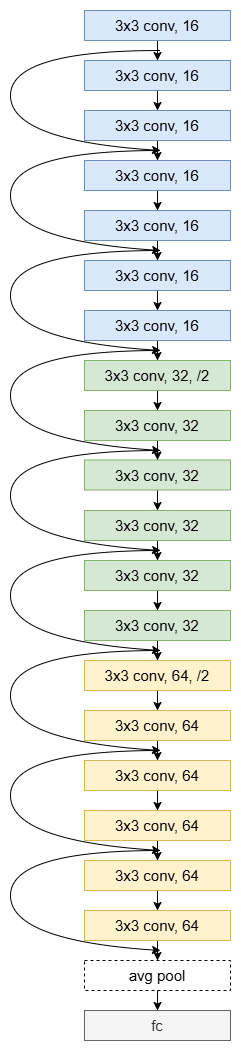

The diagram above was exported from draw.io. Its source (the exported page's mxGraphModel, read from the mxfile embedded in the PNG):
<mxGraphModel dx="946" dy="703" grid="1" gridSize="10" guides="1" tooltips="1" connect="1" arrows="1" fold="1" page="1" pageScale="1" pageWidth="827" pageHeight="1169" math="0" shadow="0">
  <root>
    <mxCell id="0" />
    <mxCell id="1" parent="0" />
    <mxCell id="OrtxxRHS-KgCyIIGw1So-3" value="" style="edgeStyle=orthogonalEdgeStyle;rounded=0;orthogonalLoop=1;jettySize=auto;html=1;" edge="1" parent="1" source="OrtxxRHS-KgCyIIGw1So-1" target="OrtxxRHS-KgCyIIGw1So-2">
      <mxGeometry relative="1" as="geometry" />
    </mxCell>
    <mxCell id="OrtxxRHS-KgCyIIGw1So-1" value="&lt;font style=&quot;font-size: 15px;&quot;&gt;3x3 conv, 16&lt;/font&gt;" style="rounded=0;whiteSpace=wrap;html=1;fillColor=#dae8fc;strokeColor=#6c8ebf;" vertex="1" parent="1">
      <mxGeometry x="414" y="120" width="146" height="30" as="geometry" />
    </mxCell>
    <mxCell id="OrtxxRHS-KgCyIIGw1So-5" value="" style="edgeStyle=orthogonalEdgeStyle;rounded=0;orthogonalLoop=1;jettySize=auto;html=1;" edge="1" parent="1" source="OrtxxRHS-KgCyIIGw1So-2" target="OrtxxRHS-KgCyIIGw1So-4">
      <mxGeometry relative="1" as="geometry" />
    </mxCell>
    <mxCell id="OrtxxRHS-KgCyIIGw1So-2" value="&lt;font style=&quot;font-size: 15px;&quot;&gt;3x3 conv, 16&lt;/font&gt;" style="rounded=0;whiteSpace=wrap;html=1;fillColor=#dae8fc;strokeColor=#6c8ebf;" vertex="1" parent="1">
      <mxGeometry x="414" y="170" width="146" height="30" as="geometry" />
    </mxCell>
    <mxCell id="OrtxxRHS-KgCyIIGw1So-7" value="" style="edgeStyle=orthogonalEdgeStyle;rounded=0;orthogonalLoop=1;jettySize=auto;html=1;" edge="1" parent="1" source="OrtxxRHS-KgCyIIGw1So-4" target="OrtxxRHS-KgCyIIGw1So-6">
      <mxGeometry relative="1" as="geometry" />
    </mxCell>
    <mxCell id="OrtxxRHS-KgCyIIGw1So-4" value="&lt;font style=&quot;font-size: 15px;&quot;&gt;3x3 conv, 16&lt;/font&gt;" style="rounded=0;whiteSpace=wrap;html=1;fillColor=#dae8fc;strokeColor=#6c8ebf;" vertex="1" parent="1">
      <mxGeometry x="414" y="220" width="146" height="30" as="geometry" />
    </mxCell>
    <mxCell id="OrtxxRHS-KgCyIIGw1So-9" value="" style="edgeStyle=orthogonalEdgeStyle;rounded=0;orthogonalLoop=1;jettySize=auto;html=1;" edge="1" parent="1" source="OrtxxRHS-KgCyIIGw1So-6" target="OrtxxRHS-KgCyIIGw1So-8">
      <mxGeometry relative="1" as="geometry" />
    </mxCell>
    <mxCell id="OrtxxRHS-KgCyIIGw1So-11" value="" style="edgeStyle=orthogonalEdgeStyle;rounded=0;orthogonalLoop=1;jettySize=auto;html=1;" edge="1" parent="1" source="OrtxxRHS-KgCyIIGw1So-8" target="OrtxxRHS-KgCyIIGw1So-10">
      <mxGeometry relative="1" as="geometry" />
    </mxCell>
    <mxCell id="OrtxxRHS-KgCyIIGw1So-8" value="&lt;font style=&quot;font-size: 15px;&quot;&gt;3x3 conv, 16&lt;/font&gt;" style="rounded=0;whiteSpace=wrap;html=1;fillColor=#dae8fc;strokeColor=#6c8ebf;" vertex="1" parent="1">
      <mxGeometry x="414" y="320" width="146" height="30" as="geometry" />
    </mxCell>
    <mxCell id="OrtxxRHS-KgCyIIGw1So-13" value="" style="edgeStyle=orthogonalEdgeStyle;rounded=0;orthogonalLoop=1;jettySize=auto;html=1;" edge="1" parent="1" source="OrtxxRHS-KgCyIIGw1So-10" target="OrtxxRHS-KgCyIIGw1So-12">
      <mxGeometry relative="1" as="geometry" />
    </mxCell>
    <mxCell id="OrtxxRHS-KgCyIIGw1So-10" value="&lt;font style=&quot;font-size: 15px;&quot;&gt;3x3 conv, 16&lt;/font&gt;" style="rounded=0;whiteSpace=wrap;html=1;fillColor=#dae8fc;strokeColor=#6c8ebf;" vertex="1" parent="1">
      <mxGeometry x="414" y="370" width="146" height="30" as="geometry" />
    </mxCell>
    <mxCell id="OrtxxRHS-KgCyIIGw1So-15" value="" style="edgeStyle=orthogonalEdgeStyle;rounded=0;orthogonalLoop=1;jettySize=auto;html=1;" edge="1" parent="1" source="OrtxxRHS-KgCyIIGw1So-12" target="OrtxxRHS-KgCyIIGw1So-14">
      <mxGeometry relative="1" as="geometry" />
    </mxCell>
    <mxCell id="OrtxxRHS-KgCyIIGw1So-12" value="&lt;font style=&quot;font-size: 15px;&quot;&gt;3x3 conv, 16&lt;/font&gt;" style="rounded=0;whiteSpace=wrap;html=1;fillColor=#dae8fc;strokeColor=#6c8ebf;" vertex="1" parent="1">
      <mxGeometry x="414" y="420" width="146" height="30" as="geometry" />
    </mxCell>
    <mxCell id="OrtxxRHS-KgCyIIGw1So-22" value="" style="edgeStyle=orthogonalEdgeStyle;rounded=0;orthogonalLoop=1;jettySize=auto;html=1;" edge="1" parent="1" source="OrtxxRHS-KgCyIIGw1So-14" target="OrtxxRHS-KgCyIIGw1So-21">
      <mxGeometry relative="1" as="geometry" />
    </mxCell>
    <mxCell id="OrtxxRHS-KgCyIIGw1So-14" value="3x3 conv, 32, /2" style="rounded=0;whiteSpace=wrap;html=1;fillColor=#d5e8d4;strokeColor=#82b366;fontSize=15;" vertex="1" parent="1">
      <mxGeometry x="414" y="470" width="146" height="30" as="geometry" />
    </mxCell>
    <mxCell id="OrtxxRHS-KgCyIIGw1So-6" value="&lt;font style=&quot;font-size: 15px;&quot;&gt;3x3 conv, 16&lt;/font&gt;" style="rounded=0;whiteSpace=wrap;html=1;fillColor=#dae8fc;strokeColor=#6c8ebf;" vertex="1" parent="1">
      <mxGeometry x="414" y="270" width="146" height="30" as="geometry" />
    </mxCell>
    <mxCell id="OrtxxRHS-KgCyIIGw1So-18" value="" style="curved=1;endArrow=none;html=1;rounded=0;startFill=1;endFill=1;startArrow=classic;" edge="1" parent="1">
      <mxGeometry width="50" height="50" relative="1" as="geometry">
        <mxPoint x="490" y="260" as="sourcePoint" />
        <mxPoint x="490" y="160" as="targetPoint" />
        <Array as="points">
          <mxPoint x="340" y="250" />
          <mxPoint x="340" y="160" />
        </Array>
      </mxGeometry>
    </mxCell>
    <mxCell id="OrtxxRHS-KgCyIIGw1So-19" value="" style="curved=1;endArrow=none;html=1;rounded=0;startFill=1;endFill=1;startArrow=classic;" edge="1" parent="1">
      <mxGeometry width="50" height="50" relative="1" as="geometry">
        <mxPoint x="490" y="360" as="sourcePoint" />
        <mxPoint x="490" y="260" as="targetPoint" />
        <Array as="points">
          <mxPoint x="340" y="350" />
          <mxPoint x="340" y="260" />
        </Array>
      </mxGeometry>
    </mxCell>
    <mxCell id="OrtxxRHS-KgCyIIGw1So-20" value="" style="curved=1;endArrow=none;html=1;rounded=0;startFill=1;endFill=1;startArrow=classic;" edge="1" parent="1">
      <mxGeometry width="50" height="50" relative="1" as="geometry">
        <mxPoint x="490" y="460" as="sourcePoint" />
        <mxPoint x="490" y="360" as="targetPoint" />
        <Array as="points">
          <mxPoint x="340" y="450" />
          <mxPoint x="340" y="360" />
        </Array>
      </mxGeometry>
    </mxCell>
    <mxCell id="OrtxxRHS-KgCyIIGw1So-24" value="" style="edgeStyle=orthogonalEdgeStyle;rounded=0;orthogonalLoop=1;jettySize=auto;html=1;" edge="1" parent="1" source="OrtxxRHS-KgCyIIGw1So-21" target="OrtxxRHS-KgCyIIGw1So-23">
      <mxGeometry relative="1" as="geometry" />
    </mxCell>
    <mxCell id="OrtxxRHS-KgCyIIGw1So-21" value="3x3 conv, 32" style="rounded=0;whiteSpace=wrap;html=1;fillColor=#d5e8d4;strokeColor=#82b366;fontSize=15;" vertex="1" parent="1">
      <mxGeometry x="414" y="520" width="146" height="30" as="geometry" />
    </mxCell>
    <mxCell id="OrtxxRHS-KgCyIIGw1So-26" value="" style="edgeStyle=orthogonalEdgeStyle;rounded=0;orthogonalLoop=1;jettySize=auto;html=1;" edge="1" parent="1" source="OrtxxRHS-KgCyIIGw1So-23" target="OrtxxRHS-KgCyIIGw1So-25">
      <mxGeometry relative="1" as="geometry" />
    </mxCell>
    <mxCell id="OrtxxRHS-KgCyIIGw1So-23" value="3x3 conv, 32" style="rounded=0;whiteSpace=wrap;html=1;fillColor=#d5e8d4;strokeColor=#82b366;fontSize=15;" vertex="1" parent="1">
      <mxGeometry x="414" y="569.5" width="146" height="30" as="geometry" />
    </mxCell>
    <mxCell id="OrtxxRHS-KgCyIIGw1So-28" value="" style="edgeStyle=orthogonalEdgeStyle;rounded=0;orthogonalLoop=1;jettySize=auto;html=1;" edge="1" parent="1" source="OrtxxRHS-KgCyIIGw1So-25" target="OrtxxRHS-KgCyIIGw1So-27">
      <mxGeometry relative="1" as="geometry" />
    </mxCell>
    <mxCell id="OrtxxRHS-KgCyIIGw1So-25" value="3x3 conv, 32" style="rounded=0;whiteSpace=wrap;html=1;fillColor=#d5e8d4;strokeColor=#82b366;fontSize=15;" vertex="1" parent="1">
      <mxGeometry x="414" y="620" width="146" height="30" as="geometry" />
    </mxCell>
    <mxCell id="OrtxxRHS-KgCyIIGw1So-30" value="" style="edgeStyle=orthogonalEdgeStyle;rounded=0;orthogonalLoop=1;jettySize=auto;html=1;" edge="1" parent="1" source="OrtxxRHS-KgCyIIGw1So-27" target="OrtxxRHS-KgCyIIGw1So-29">
      <mxGeometry relative="1" as="geometry" />
    </mxCell>
    <mxCell id="OrtxxRHS-KgCyIIGw1So-27" value="3x3 conv, 32" style="rounded=0;whiteSpace=wrap;html=1;fillColor=#d5e8d4;strokeColor=#82b366;fontSize=15;" vertex="1" parent="1">
      <mxGeometry x="414" y="670" width="146" height="30" as="geometry" />
    </mxCell>
    <mxCell id="OrtxxRHS-KgCyIIGw1So-35" value="" style="edgeStyle=orthogonalEdgeStyle;rounded=0;orthogonalLoop=1;jettySize=auto;html=1;" edge="1" parent="1" source="OrtxxRHS-KgCyIIGw1So-29" target="OrtxxRHS-KgCyIIGw1So-34">
      <mxGeometry relative="1" as="geometry" />
    </mxCell>
    <mxCell id="OrtxxRHS-KgCyIIGw1So-29" value="3x3 conv, 32" style="rounded=0;whiteSpace=wrap;html=1;fillColor=#d5e8d4;strokeColor=#82b366;fontSize=15;" vertex="1" parent="1">
      <mxGeometry x="414" y="720" width="146" height="30" as="geometry" />
    </mxCell>
    <mxCell id="OrtxxRHS-KgCyIIGw1So-31" value="" style="curved=1;endArrow=none;html=1;rounded=0;startFill=1;endFill=1;startArrow=classic;" edge="1" parent="1">
      <mxGeometry width="50" height="50" relative="1" as="geometry">
        <mxPoint x="490" y="560" as="sourcePoint" />
        <mxPoint x="490" y="460" as="targetPoint" />
        <Array as="points">
          <mxPoint x="340" y="550" />
          <mxPoint x="340" y="460" />
        </Array>
      </mxGeometry>
    </mxCell>
    <mxCell id="OrtxxRHS-KgCyIIGw1So-32" value="" style="curved=1;endArrow=none;html=1;rounded=0;startFill=1;endFill=1;startArrow=classic;" edge="1" parent="1">
      <mxGeometry width="50" height="50" relative="1" as="geometry">
        <mxPoint x="490" y="660" as="sourcePoint" />
        <mxPoint x="490" y="560" as="targetPoint" />
        <Array as="points">
          <mxPoint x="340" y="650" />
          <mxPoint x="340" y="560" />
        </Array>
      </mxGeometry>
    </mxCell>
    <mxCell id="OrtxxRHS-KgCyIIGw1So-33" value="" style="curved=1;endArrow=none;html=1;rounded=0;startFill=1;endFill=1;startArrow=classic;" edge="1" parent="1">
      <mxGeometry width="50" height="50" relative="1" as="geometry">
        <mxPoint x="490" y="760" as="sourcePoint" />
        <mxPoint x="490" y="660" as="targetPoint" />
        <Array as="points">
          <mxPoint x="340" y="750" />
          <mxPoint x="340" y="660" />
        </Array>
      </mxGeometry>
    </mxCell>
    <mxCell id="OrtxxRHS-KgCyIIGw1So-37" value="" style="edgeStyle=orthogonalEdgeStyle;rounded=0;orthogonalLoop=1;jettySize=auto;html=1;" edge="1" parent="1" source="OrtxxRHS-KgCyIIGw1So-34" target="OrtxxRHS-KgCyIIGw1So-36">
      <mxGeometry relative="1" as="geometry" />
    </mxCell>
    <mxCell id="OrtxxRHS-KgCyIIGw1So-34" value="3x3 conv, 64, /2" style="rounded=0;whiteSpace=wrap;html=1;fillColor=#fff2cc;strokeColor=#d6b656;fontSize=15;" vertex="1" parent="1">
      <mxGeometry x="414" y="770" width="146" height="30" as="geometry" />
    </mxCell>
    <mxCell id="OrtxxRHS-KgCyIIGw1So-39" value="" style="edgeStyle=orthogonalEdgeStyle;rounded=0;orthogonalLoop=1;jettySize=auto;html=1;" edge="1" parent="1" source="OrtxxRHS-KgCyIIGw1So-36" target="OrtxxRHS-KgCyIIGw1So-38">
      <mxGeometry relative="1" as="geometry" />
    </mxCell>
    <mxCell id="OrtxxRHS-KgCyIIGw1So-36" value="3x3 conv, 64" style="rounded=0;whiteSpace=wrap;html=1;fillColor=#fff2cc;strokeColor=#d6b656;fontSize=15;" vertex="1" parent="1">
      <mxGeometry x="414" y="820" width="146" height="30" as="geometry" />
    </mxCell>
    <mxCell id="OrtxxRHS-KgCyIIGw1So-41" value="" style="edgeStyle=orthogonalEdgeStyle;rounded=0;orthogonalLoop=1;jettySize=auto;html=1;" edge="1" parent="1" source="OrtxxRHS-KgCyIIGw1So-38" target="OrtxxRHS-KgCyIIGw1So-40">
      <mxGeometry relative="1" as="geometry" />
    </mxCell>
    <mxCell id="OrtxxRHS-KgCyIIGw1So-38" value="3x3 conv, 64" style="rounded=0;whiteSpace=wrap;html=1;fillColor=#fff2cc;strokeColor=#d6b656;fontSize=15;" vertex="1" parent="1">
      <mxGeometry x="414" y="870" width="146" height="30" as="geometry" />
    </mxCell>
    <mxCell id="OrtxxRHS-KgCyIIGw1So-43" value="" style="edgeStyle=orthogonalEdgeStyle;rounded=0;orthogonalLoop=1;jettySize=auto;html=1;" edge="1" parent="1" source="OrtxxRHS-KgCyIIGw1So-40" target="OrtxxRHS-KgCyIIGw1So-42">
      <mxGeometry relative="1" as="geometry" />
    </mxCell>
    <mxCell id="OrtxxRHS-KgCyIIGw1So-40" value="3x3 conv, 64" style="rounded=0;whiteSpace=wrap;html=1;fillColor=#fff2cc;strokeColor=#d6b656;fontSize=15;" vertex="1" parent="1">
      <mxGeometry x="414" y="920" width="146" height="30" as="geometry" />
    </mxCell>
    <mxCell id="OrtxxRHS-KgCyIIGw1So-45" value="" style="edgeStyle=orthogonalEdgeStyle;rounded=0;orthogonalLoop=1;jettySize=auto;html=1;" edge="1" parent="1" source="OrtxxRHS-KgCyIIGw1So-42" target="OrtxxRHS-KgCyIIGw1So-44">
      <mxGeometry relative="1" as="geometry" />
    </mxCell>
    <mxCell id="OrtxxRHS-KgCyIIGw1So-42" value="3x3 conv, 64" style="rounded=0;whiteSpace=wrap;html=1;fillColor=#fff2cc;strokeColor=#d6b656;fontSize=15;" vertex="1" parent="1">
      <mxGeometry x="414" y="970" width="146" height="30" as="geometry" />
    </mxCell>
    <mxCell id="OrtxxRHS-KgCyIIGw1So-50" value="" style="edgeStyle=orthogonalEdgeStyle;rounded=0;orthogonalLoop=1;jettySize=auto;html=1;" edge="1" parent="1" source="OrtxxRHS-KgCyIIGw1So-44" target="OrtxxRHS-KgCyIIGw1So-49">
      <mxGeometry relative="1" as="geometry" />
    </mxCell>
    <mxCell id="OrtxxRHS-KgCyIIGw1So-44" value="3x3 conv, 64" style="rounded=0;whiteSpace=wrap;html=1;fillColor=#fff2cc;strokeColor=#d6b656;fontSize=15;" vertex="1" parent="1">
      <mxGeometry x="414" y="1020" width="146" height="30" as="geometry" />
    </mxCell>
    <mxCell id="OrtxxRHS-KgCyIIGw1So-46" value="" style="curved=1;endArrow=none;html=1;rounded=0;startFill=1;endFill=1;startArrow=classic;" edge="1" parent="1">
      <mxGeometry width="50" height="50" relative="1" as="geometry">
        <mxPoint x="490" y="860" as="sourcePoint" />
        <mxPoint x="490" y="760" as="targetPoint" />
        <Array as="points">
          <mxPoint x="340" y="850" />
          <mxPoint x="340" y="760" />
        </Array>
      </mxGeometry>
    </mxCell>
    <mxCell id="OrtxxRHS-KgCyIIGw1So-47" value="" style="curved=1;endArrow=none;html=1;rounded=0;startFill=1;endFill=1;startArrow=classic;" edge="1" parent="1">
      <mxGeometry width="50" height="50" relative="1" as="geometry">
        <mxPoint x="490" y="960" as="sourcePoint" />
        <mxPoint x="490" y="860" as="targetPoint" />
        <Array as="points">
          <mxPoint x="340" y="950" />
          <mxPoint x="340" y="860" />
        </Array>
      </mxGeometry>
    </mxCell>
    <mxCell id="OrtxxRHS-KgCyIIGw1So-48" value="" style="curved=1;endArrow=none;html=1;rounded=0;startFill=1;endFill=1;startArrow=classic;" edge="1" parent="1">
      <mxGeometry width="50" height="50" relative="1" as="geometry">
        <mxPoint x="490" y="1060" as="sourcePoint" />
        <mxPoint x="490" y="960" as="targetPoint" />
        <Array as="points">
          <mxPoint x="340" y="1050" />
          <mxPoint x="340" y="960" />
        </Array>
      </mxGeometry>
    </mxCell>
    <mxCell id="OrtxxRHS-KgCyIIGw1So-52" value="" style="edgeStyle=orthogonalEdgeStyle;rounded=0;orthogonalLoop=1;jettySize=auto;html=1;" edge="1" parent="1" source="OrtxxRHS-KgCyIIGw1So-49" target="OrtxxRHS-KgCyIIGw1So-51">
      <mxGeometry relative="1" as="geometry" />
    </mxCell>
    <mxCell id="OrtxxRHS-KgCyIIGw1So-49" value="avg pool" style="rounded=0;whiteSpace=wrap;html=1;fontSize=15;dashed=1;" vertex="1" parent="1">
      <mxGeometry x="414" y="1070" width="146" height="30" as="geometry" />
    </mxCell>
    <mxCell id="OrtxxRHS-KgCyIIGw1So-51" value="fc" style="rounded=0;whiteSpace=wrap;html=1;fontSize=15;fillColor=#f5f5f5;fontColor=#333333;strokeColor=#666666;" vertex="1" parent="1">
      <mxGeometry x="414" y="1120" width="146" height="30" as="geometry" />
    </mxCell>
  </root>
</mxGraphModel>